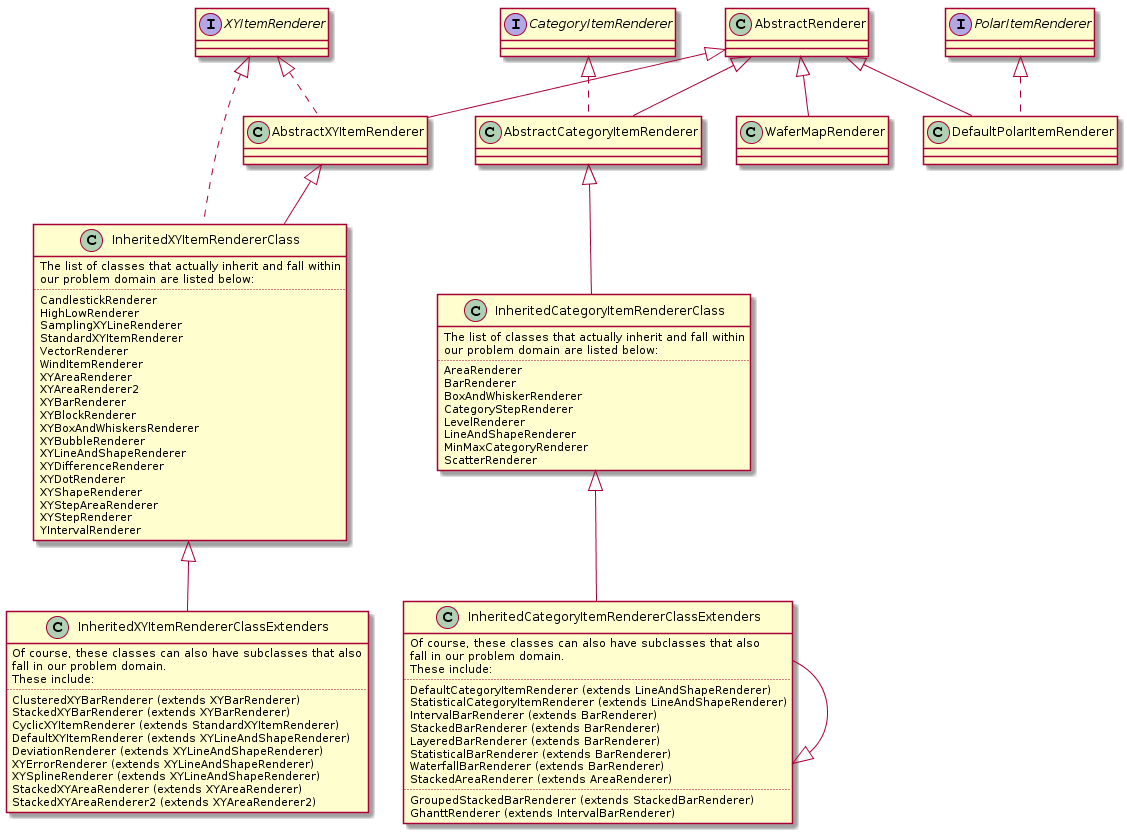

The diagram above was rendered by PlantUML. Its source (embedded in the PNG):
@startuml
AbstractRenderer <|-- AbstractXYItemRenderer
AbstractRenderer <|-- AbstractCategoryItemRenderer
AbstractXYItemRenderer <|-- InheritedXYItemRendererClass
AbstractCategoryItemRenderer <|-- InheritedCategoryItemRendererClass
InheritedXYItemRendererClass <|-- InheritedXYItemRendererClassExtenders
InheritedCategoryItemRendererClass <|-- InheritedCategoryItemRendererClassExtenders
InheritedCategoryItemRendererClassExtenders --|> InheritedCategoryItemRendererClassExtenders
AbstractRenderer <|-- DefaultPolarItemRenderer
AbstractRenderer <|-- WaferMapRenderer

class InheritedXYItemRendererClass {
    The list of classes that actually inherit and fall within
    our problem domain are listed below:
    ..
    CandlestickRenderer
    HighLowRenderer
    SamplingXYLineRenderer
    StandardXYItemRenderer
    VectorRenderer
    WindItemRenderer
    XYAreaRenderer
    XYAreaRenderer2
    XYBarRenderer
    XYBlockRenderer
    XYBoxAndWhiskersRenderer
    XYBubbleRenderer
    XYLineAndShapeRenderer
    XYDifferenceRenderer
    XYDotRenderer
    XYShapeRenderer
    XYStepAreaRenderer
    XYStepRenderer
    YIntervalRenderer
}

class InheritedXYItemRendererClassExtenders {
    Of course, these classes can also have subclasses that also
    fall in our problem domain.
    These include:
    ..
    ClusteredXYBarRenderer (extends XYBarRenderer)
    StackedXYBarRenderer (extends XYBarRenderer)
    CyclicXYItemRenderer (extends StandardXYItemRenderer)
    DefaultXYItemRenderer (extends XYLineAndShapeRenderer)
    DeviationRenderer (extends XYLineAndShapeRenderer)
    XYErrorRenderer (extends XYLineAndShapeRenderer)
    XYSplineRenderer (extends XYLineAndShapeRenderer)
    StackedXYAreaRenderer (extends XYAreaRenderer)
    StackedXYAreaRenderer2 (extends XYAreaRenderer2)
}

class InheritedCategoryItemRendererClass {
    The list of classes that actually inherit and fall within
    our problem domain are listed below:
    ..
    AreaRenderer
    BarRenderer
    BoxAndWhiskerRenderer
    CategoryStepRenderer
    LevelRenderer
    LineAndShapeRenderer
    MinMaxCategoryRenderer
    ScatterRenderer
}

class InheritedCategoryItemRendererClassExtenders {
    Of course, these classes can also have subclasses that also
    fall in our problem domain.
    These include:
    ..
    DefaultCategoryItemRenderer (extends LineAndShapeRenderer)
    StatisticalCategoryItemRenderer (extends LineAndShapeRenderer)
    IntervalBarRenderer (extends BarRenderer)
    StackedBarRenderer (extends BarRenderer)
    LayeredBarRenderer (extends BarRenderer)
    StatisticalBarRenderer (extends BarRenderer)
    WaterfallBarRenderer (extends BarRenderer)
    StackedAreaRenderer (extends AreaRenderer)
    ..
    GroupedStackedBarRenderer (extends StackedBarRenderer)
    GhanttRenderer (extends IntervalBarRenderer)
}

interface XYItemRenderer
interface CategoryItemRenderer
interface PolarItemRenderer

XYItemRenderer <|.. AbstractXYItemRenderer
XYItemRenderer <|.. InheritedXYItemRendererClass
CategoryItemRenderer <|.. AbstractCategoryItemRenderer
PolarItemRenderer <|.. DefaultPolarItemRenderer
@enduml